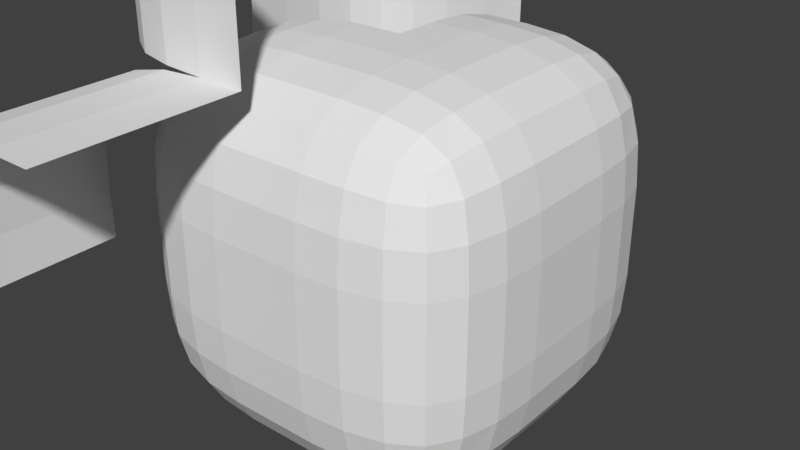 # Source: VoxelMeshTest.blend  (saved by Blender 2.78.0; exported with 4.5.12 LTS)
import bpy
from mathutils import Matrix  # noqa: F401  (used for matrix-valued properties, if any)

bpy.ops.wm.read_factory_settings(use_empty=True)
scene = bpy.context.scene
scene.name = 'Scene'

# ---- collections
col_collection_1 = bpy.data.collections.new('Collection 1'); scene.collection.children.link(col_collection_1)

# ---- world
world_world = bpy.data.worlds.new('World'); scene.world = world_world
world_world.color = (0.05088, 0.05088, 0.05088)
world_world.use_sun_shadow = False
world_world.sun_shadow_jitter_overblur = 0.0
world_world.cycles.sampling_method = 'MANUAL'

# ---- meshes
me_cube_006 = bpy.data.meshes.new('Cube.006')
me_cube_006.from_pydata([(-0.3438, 0.4688, 0.0), (-0.2422, 0.4922, 0.0), (-0.125, 0.5, 0.0), (-0.5, 0.0, 0.5), (0.0, 0.5, 0.5), (-0.5, 0.125, 0.0), (-0.4922, 0.2422, 0.0), (-0.4688, 0.3438, 0.0), (-0.4219, 0.4219, 0.5), (-0.4688, 0.3438, 0.5), (-0.4922, 0.2422, 0.5), (-0.5, 0.125, 0.5), (-0.125, 0.5, 0.5), (-0.4219, 0.4219, 0.0), (-0.2422, 0.4922, 0.5), (-0.3438, 0.4688, 0.5), (0.0, 0.5, 0.0), (-0.5, 0.0, 0.0)], [], [(1, 14, 12, 2), (6, 10, 9, 7), (0, 15, 14, 1), (7, 9, 8, 13), (2, 12, 4, 16), (17, 3, 11, 5), (13, 8, 15, 0), (5, 11, 10, 6)])
me_cube_006.use_remesh_preserve_volume = False
me_cube_006.use_remesh_preserve_attributes = False
me_cube_006.use_mirror_vertex_groups = False
me_cube_006.update()
me_cube_005 = bpy.data.meshes.new('Cube.005')
me_cube_005.from_pydata([(-0.3438, 0.4688, 0.0), (-0.2422, 0.4922, 0.0), (-0.125, 0.5, 0.0), (-0.5, 0.0, 0.5), (0.0, 0.5, 0.5), (-0.5, 0.125, 0.0), (-0.4922, 0.2422, 0.0), (-0.4688, 0.3438, 0.0), (-0.4219, 0.4219, 0.5), (-0.4688, 0.3438, 0.5), (-0.4922, 0.2422, 0.5), (-0.5, 0.125, 0.5), (-0.125, 0.5, 0.5), (-0.4219, 0.4219, 0.0), (-0.2422, 0.4922, 0.5), (-0.3438, 0.4688, 0.5), (0.0, 0.5, 0.0), (-0.5, 0.0, 0.0)], [], [(1, 14, 12, 2), (6, 10, 9, 7), (0, 15, 14, 1), (7, 9, 8, 13), (2, 12, 4, 16), (17, 3, 11, 5), (13, 8, 15, 0), (5, 11, 10, 6)])
me_cube_005.use_remesh_preserve_volume = False
me_cube_005.use_remesh_preserve_attributes = False
me_cube_005.use_mirror_vertex_groups = False
me_cube_005.update()
me_cube_004 = bpy.data.meshes.new('Cube.004')
me_cube_004.from_pydata([(-0.5, 1.629e-07, 0.5), (-5.96e-08, -0.5, 0.5), (-0.4219, -0.4219, 0.5), (-0.4688, -0.3437, 0.5), (-0.4922, -0.2422, 0.5), (-0.5, -0.125, 0.5), (-0.125, -0.5, 0.5), (-0.2422, -0.4922, 0.5), (-0.3438, -0.4687, 0.5), (-0.3438, -0.5, 0.4688), (-0.2422, -0.5, 0.4922), (-0.125, -0.5, 0.5), (-0.5, -0.5, 0.125), (-0.4922, -0.5, 0.2422), (-0.4688, -0.5, 0.3438), (-0.4219, -0.5, 0.4219), (-8.941e-08, -0.5, 0.5), (-0.5, -0.5, 0.0), (-0.2414, -0.4846, 0.2414), (-0.125, -0.4922, 0.2422), (-0.2391, -0.4618, 0.3407), (-0.3407, -0.4618, 0.2391), (-0.2422, -0.4922, 0.125), (-0.125, -0.5, 0.125), (-0.125, -0.4688, 0.3438), (-0.3316, -0.441, 0.3316), (-0.3438, -0.4688, 0.125), (-0.2414, -0.2414, 0.4846), (-0.2422, -0.125, 0.4922), (-0.3407, -0.2391, 0.4618), (-0.2391, -0.3407, 0.4618), (-0.125, -0.2422, 0.4922), (-0.125, -0.125, 0.5), (-0.3438, -0.125, 0.4688), (-0.3316, -0.3316, 0.441), (-0.125, -0.3438, 0.4688), (-0.4846, -0.2414, 0.2414), (-0.4618, -0.3407, 0.2391), (-0.4618, -0.2391, 0.3407), (-0.4922, -0.125, 0.2422), (-0.4922, -0.2422, 0.125), (-0.4688, -0.3438, 0.125), (-0.441, -0.3316, 0.3316), (-0.4688, -0.125, 0.3438), (-0.5, -0.125, 0.125), (-0.4219, -0.4219, 0.125), (-0.4163, -0.4163, 0.2376), (-0.3997, -0.3997, 0.3255), (-0.125, -0.4219, 0.4219), (-0.2376, -0.4163, 0.4163), (-0.3255, -0.3997, 0.3997), (-0.3997, -0.3255, 0.3997), (-0.4163, -0.2376, 0.4163), (-0.4219, -0.125, 0.4219), (0.0, -0.125, 0.5), (0.0, -0.2422, 0.4922), (0.0, -0.3438, 0.4688), (-0.3438, 0.0, 0.4688), (-0.2422, 0.0, 0.4922), (-0.125, 0.0, 0.5), (-0.125, -0.5, 0.0), (-0.2422, -0.4922, 0.0), (-0.3438, -0.4688, 0.0), (0.0, -0.4688, 0.3438), (0.0, -0.4922, 0.2422), (0.0, -0.5, 0.125), (-0.4688, -0.3438, 0.0), (-0.4922, -0.2422, 0.0), (-0.5, -0.125, 0.0), (-0.4688, 0.0, 0.3438), (-0.4922, 0.0, 0.2422), (-0.5, 0.0, 0.125), (-0.3773, -0.3773, 0.3773), (-0.4219, -0.4219, 0.0), (-0.4219, 0.0, 0.4219), (0.0, -0.4219, 0.4219), (0.0, 0.0, 0.5), (0.0, -0.5, 0.0), (-0.5, 0.0, 0.0)], [(3, 2), (4, 3), (5, 4), (0, 5), (6, 1), (7, 6), (8, 7), (2, 8), (15, 9), (9, 10), (10, 11), (11, 16), (17, 12), (12, 13), (13, 14), (14, 15)], [(18, 22, 23, 19), (19, 23, 65, 64), (22, 61, 60, 23), (23, 60, 77, 65), (18, 19, 24, 20), (20, 24, 48, 49), (19, 64, 63, 24), (24, 63, 75, 48), (18, 20, 25, 21), (21, 25, 47, 46), (20, 49, 50, 25), (25, 50, 72, 47), (18, 21, 26, 22), (22, 26, 62, 61), (21, 46, 45, 26), (26, 45, 73, 62), (27, 31, 32, 28), (28, 32, 59, 58), (31, 55, 54, 32), (32, 54, 76, 59), (27, 28, 33, 29), (29, 33, 53, 52), (28, 58, 57, 33), (33, 57, 74, 53), (27, 29, 34, 30), (30, 34, 50, 49), (29, 52, 51, 34), (34, 51, 72, 50), (27, 30, 35, 31), (31, 35, 56, 55), (30, 49, 48, 35), (35, 48, 75, 56), (36, 40, 41, 37), (37, 41, 45, 46), (40, 67, 66, 41), (41, 66, 73, 45), (36, 37, 42, 38), (38, 42, 51, 52), (37, 46, 47, 42), (42, 47, 72, 51), (36, 38, 43, 39), (39, 43, 69, 70), (38, 52, 53, 43), (43, 53, 74, 69), (36, 39, 44, 40), (40, 44, 68, 67), (39, 70, 71, 44), (44, 71, 78, 68)])
me_cube_004.use_remesh_preserve_volume = False
me_cube_004.use_remesh_preserve_attributes = False
me_cube_004.use_mirror_vertex_groups = False
me_cube_004.update()
me_cube_003 = bpy.data.meshes.new('Cube.003')
me_cube_003.from_pydata([(-0.3438, 0.4688, 0.0), (-0.2422, 0.4922, 0.0), (-0.125, 0.5, 0.0), (-0.5, 0.0, 0.5), (0.0, 0.5, 0.5), (-0.5, 0.125, 0.0), (-0.4922, 0.2422, 0.0), (-0.4688, 0.3438, 0.0), (-0.4219, 0.4219, 0.5), (-0.4688, 0.3438, 0.5), (-0.4922, 0.2422, 0.5), (-0.5, 0.125, 0.5), (-0.125, 0.5, 0.5), (-0.4219, 0.4219, 0.0), (-0.2422, 0.4922, 0.5), (-0.3438, 0.4688, 0.5), (0.0, 0.5, 0.0), (-0.5, 0.0, 0.0)], [], [(1, 14, 12, 2), (6, 10, 9, 7), (0, 15, 14, 1), (7, 9, 8, 13), (2, 12, 4, 16), (17, 3, 11, 5), (13, 8, 15, 0), (5, 11, 10, 6)])
me_cube_003.use_remesh_preserve_volume = False
me_cube_003.use_remesh_preserve_attributes = False
me_cube_003.use_mirror_vertex_groups = False
me_cube_003.update()
me_cube_002 = bpy.data.meshes.new('Cube.002')
me_cube_002.from_pydata([(0.2414, 0.4846, 0.2414), (0.125, 0.4922, 0.2422), (0.2391, 0.4618, 0.3407), (0.3407, 0.4618, 0.2391), (0.2422, 0.4922, 0.125), (0.125, 0.5, 0.125), (0.125, 0.4688, 0.3438), (0.3316, 0.441, 0.3316), (0.3438, 0.4688, 0.125), (0.2414, 0.2414, 0.4846), (0.2391, 0.3407, 0.4618), (0.125, 0.2422, 0.4922), (0.2422, 0.125, 0.4922), (0.3407, 0.2391, 0.4618), (0.3316, 0.3316, 0.441), (0.125, 0.3438, 0.4688), (0.125, 0.125, 0.5), (0.3438, 0.125, 0.4688), (0.4846, 0.2414, 0.2414), (0.4618, 0.3407, 0.2391), (0.4618, 0.2391, 0.3407), (0.4922, 0.125, 0.2422), (0.4922, 0.2422, 0.125), (0.4688, 0.3438, 0.125), (0.441, 0.3316, 0.3316), (0.4688, 0.125, 0.3438), (0.5, 0.125, 0.125), (0.125, 0.4219, 0.4219), (0.2376, 0.4163, 0.4163), (0.3255, 0.3997, 0.3997), (0.3997, 0.3997, 0.3255), (0.4163, 0.4163, 0.2376), (0.4219, 0.4219, 0.125), (0.3997, 0.3255, 0.3997), (0.4163, 0.2376, 0.4163), (0.4219, 0.125, 0.4219), (0.0, 0.3438, 0.4688), (0.0, 0.2422, 0.4922), (0.0, 0.125, 0.5), (0.125, 0.0, 0.5), (0.2422, 0.0, 0.4922), (0.3438, 0.0, 0.4688), (0.4688, 0.3438, 0.0), (0.4922, 0.2422, 0.0), (0.5, 0.125, 0.0), (0.4688, 0.0, 0.3438), (0.4922, 0.0, 0.2422), (0.5, 0.0, 0.125), (0.125, 0.5, 0.0), (0.2422, 0.4922, 0.0), (0.3438, 0.4688, 0.0), (0.0, 0.4688, 0.3438), (0.0, 0.4922, 0.2422), (0.0, 0.5, 0.125), (0.3773, 0.3773, 0.3773), (0.0, 0.4219, 0.4219), (0.4219, 0.4219, 0.0), (0.4219, 0.0, 0.4219), (0.0, 0.0, 0.5), (0.5, 0.0, 0.0), (0.0, 0.5, 0.0)], [], [(0, 4, 5, 1), (1, 5, 53, 52), (4, 49, 48, 5), (5, 48, 60, 53), (0, 1, 6, 2), (2, 6, 27, 28), (1, 52, 51, 6), (6, 51, 55, 27), (0, 2, 7, 3), (3, 7, 30, 31), (2, 28, 29, 7), (7, 29, 54, 30), (0, 3, 8, 4), (4, 8, 50, 49), (3, 31, 32, 8), (8, 32, 56, 50), (9, 13, 14, 10), (10, 14, 29, 28), (13, 34, 33, 14), (14, 33, 54, 29), (9, 10, 15, 11), (11, 15, 36, 37), (10, 28, 27, 15), (15, 27, 55, 36), (9, 11, 16, 12), (12, 16, 39, 40), (11, 37, 38, 16), (16, 38, 58, 39), (9, 12, 17, 13), (13, 17, 35, 34), (12, 40, 41, 17), (17, 41, 57, 35), (18, 22, 23, 19), (19, 23, 32, 31), (22, 43, 42, 23), (23, 42, 56, 32), (18, 19, 24, 20), (20, 24, 33, 34), (19, 31, 30, 24), (24, 30, 54, 33), (18, 20, 25, 21), (21, 25, 45, 46), (20, 34, 35, 25), (25, 35, 57, 45), (18, 21, 26, 22), (22, 26, 44, 43), (21, 46, 47, 26), (26, 47, 59, 44)])
me_cube_002.use_remesh_preserve_volume = False
me_cube_002.use_remesh_preserve_attributes = False
me_cube_002.use_mirror_vertex_groups = False
me_cube_002.update()
me_cube = bpy.data.meshes.new('Cube')
me_cube.from_pydata([(0.4846, -0.2414, 0.2414), (0.4922, -0.125, 0.2422), (0.4618, -0.2391, 0.3407), (0.4618, -0.3407, 0.2391), (0.4922, -0.2422, 0.125), (0.5, -0.125, 0.125), (0.4688, -0.125, 0.3438), (0.441, -0.3316, 0.3316), (0.4688, -0.3438, 0.125), (0.2414, -0.2414, -0.4846), (0.2422, -0.125, -0.4922), (0.3407, -0.2391, -0.4618), (0.2391, -0.3407, -0.4618), (0.125, -0.2422, -0.4922), (0.125, -0.125, -0.5), (0.3438, -0.125, -0.4688), (0.3316, -0.3316, -0.441), (0.125, -0.3438, -0.4688), (0.2414, -0.2414, 0.4846), (0.2422, -0.125, 0.4922), (0.125, -0.2422, 0.4922), (0.2391, -0.3407, 0.4618), (0.3407, -0.2391, 0.4618), (0.3438, -0.125, 0.4688), (0.125, -0.125, 0.5), (0.125, -0.3438, 0.4688), (0.3316, -0.3316, 0.441), (-0.2414, -0.2414, -0.4846), (-0.2422, -0.125, -0.4922), (-0.125, -0.2422, -0.4922), (-0.2391, -0.3407, -0.4618), (-0.3407, -0.2391, -0.4618), (-0.3438, -0.125, -0.4688), (-0.125, -0.125, -0.5), (-0.125, -0.3438, -0.4688), (-0.3316, -0.3316, -0.441), (-0.2414, 0.2414, -0.4846), (-0.2391, 0.3407, -0.4618), (-0.125, 0.2422, -0.4922), (-0.2422, 0.125, -0.4922), (-0.3407, 0.2391, -0.4618), (-0.3316, 0.3316, -0.441), (-0.125, 0.3438, -0.4688), (-0.125, 0.125, -0.5), (-0.3438, 0.125, -0.4688), (0.2414, 0.2414, -0.4846), (0.2391, 0.3407, -0.4618), (0.3407, 0.2391, -0.4618), (0.2422, 0.125, -0.4922), (0.125, 0.2422, -0.4922), (0.125, 0.3438, -0.4688), (0.3316, 0.3316, -0.441), (0.3438, 0.125, -0.4688), (0.125, 0.125, -0.5), (-0.2414, -0.4846, -0.2414), (-0.125, -0.4922, -0.2422), (-0.2422, -0.4922, -0.125), (-0.3407, -0.4618, -0.2391), (-0.2391, -0.4618, -0.3407), (-0.125, -0.4688, -0.3438), (-0.125, -0.5, -0.125), (-0.3438, -0.4688, -0.125), (-0.3316, -0.441, -0.3316), (0.2414, -0.4846, -0.2414), (0.3407, -0.4618, -0.2391), (0.2422, -0.4922, -0.125), (0.125, -0.4922, -0.2422), (0.2391, -0.4618, -0.3407), (0.3316, -0.441, -0.3316), (0.3438, -0.4688, -0.125), (0.125, -0.5, -0.125), (0.125, -0.4688, -0.3438), (0.2414, -0.4846, 0.2414), (0.3407, -0.4618, 0.2391), (0.2391, -0.4618, 0.3407), (0.125, -0.4922, 0.2422), (0.2422, -0.4922, 0.125), (0.3438, -0.4688, 0.125), (0.3316, -0.441, 0.3316), (0.125, -0.4688, 0.3438), (0.125, -0.5, 0.125), (0.4846, -0.2414, -0.2414), (0.4922, -0.125, -0.2422), (0.4922, -0.2422, -0.125), (0.4618, -0.3407, -0.2391), (0.4618, -0.2391, -0.3407), (0.4688, -0.125, -0.3438), (0.5, -0.125, -0.125), (0.4688, -0.3438, -0.125), (0.441, -0.3316, -0.3316), (0.4846, 0.2414, -0.2414), (0.4618, 0.3407, -0.2391), (0.4922, 0.2422, -0.125), (0.4922, 0.125, -0.2422), (0.4618, 0.2391, -0.3407), (0.441, 0.3316, -0.3316), (0.4688, 0.3438, -0.125), (0.5, 0.125, -0.125), (0.4688, 0.125, -0.3438), (0.2414, 0.4846, -0.2414), (0.125, 0.4922, -0.2422), (0.2422, 0.4922, -0.125), (0.3407, 0.4618, -0.2391), (0.2391, 0.4618, -0.3407), (0.125, 0.4688, -0.3438), (0.125, 0.5, -0.125), (0.3438, 0.4688, -0.125), (0.3316, 0.441, -0.3316), (-0.2414, 0.4846, -0.2414), (-0.3407, 0.4618, -0.2391), (-0.2422, 0.4922, -0.125), (-0.125, 0.4922, -0.2422), (-0.2391, 0.4618, -0.3407), (-0.3316, 0.441, -0.3316), (-0.3438, 0.4688, -0.125), (-0.125, 0.5, -0.125), (-0.125, 0.4688, -0.3438), (-0.4846, 0.2414, -0.2414), (-0.4922, 0.125, -0.2422), (-0.4922, 0.2422, -0.125), (-0.4618, 0.3407, -0.2391), (-0.4618, 0.2391, -0.3407), (-0.4688, 0.125, -0.3438), (-0.5, 0.125, -0.125), (-0.4688, 0.3438, -0.125), (-0.441, 0.3316, -0.3316), (-0.4846, -0.2414, -0.2414), (-0.4618, -0.3407, -0.2391), (-0.4922, -0.2422, -0.125), (-0.4922, -0.125, -0.2422), (-0.4618, -0.2391, -0.3407), (-0.441, -0.3316, -0.3316), (-0.4688, -0.3438, -0.125), (-0.5, -0.125, -0.125), (-0.4688, -0.125, -0.3438), (-0.4219, -0.125, -0.4219), (-0.4163, -0.2376, -0.4163), (-0.3997, -0.3255, -0.3997), (-0.4219, 0.4219, -0.125), (-0.4163, 0.4163, -0.2376), (-0.3997, 0.3997, -0.3255), (-0.125, 0.4219, -0.4219), (-0.2376, 0.4163, -0.4163), (-0.3255, 0.3997, -0.3997), (0.4219, 0.4219, -0.125), (0.4163, 0.4163, -0.2376), (0.3997, 0.3997, -0.3255), (0.4219, 0.125, -0.4219), (0.4163, 0.2376, -0.4163), (0.3997, 0.3255, -0.3997), (0.4219, -0.125, 0.4219), (0.4163, -0.2376, 0.4163), (0.3997, -0.3255, 0.3997), (0.4219, -0.4219, -0.125), (0.4163, -0.4163, -0.2376), (0.3997, -0.3997, -0.3255), (0.125, -0.4219, -0.4219), (0.2376, -0.4163, -0.4163), (0.3255, -0.3997, -0.3997), (-0.3997, 0.3255, -0.3997), (-0.4163, 0.2376, -0.4163), (-0.4219, 0.125, -0.4219), (-0.3997, -0.3997, -0.3255), (-0.4163, -0.4163, -0.2376), (-0.4219, -0.4219, -0.125), (0.3255, 0.3997, -0.3997), (0.2376, 0.4163, -0.4163), (0.125, 0.4219, -0.4219), (0.3997, -0.3255, -0.3997), (0.4163, -0.2376, -0.4163), (0.4219, -0.125, -0.4219), (0.3997, -0.3997, 0.3255), (0.4163, -0.4163, 0.2376), (0.4219, -0.4219, 0.125), (-0.3255, -0.3997, -0.3997), (-0.2376, -0.4163, -0.4163), (-0.125, -0.4219, -0.4219), (0.3255, -0.3997, 0.3997), (0.2376, -0.4163, 0.4163), (0.125, -0.4219, 0.4219), (0.0, -0.125, 0.5), (0.0, -0.2422, 0.4922), (0.0, -0.3438, 0.4688), (0.125, 0.0, 0.5), (0.2422, 0.0, 0.4922), (0.3438, 0.0, 0.4688), (0.0, -0.125, -0.5), (0.0, -0.2422, -0.4922), (0.0, -0.3438, -0.4688), (0.0, 0.3438, -0.4688), (0.0, 0.2422, -0.4922), (0.0, 0.125, -0.5), (-0.125, 0.0, -0.5), (-0.2422, 0.0, -0.4922), (-0.3438, 0.0, -0.4688), (0.3438, 0.0, -0.4688), (0.2422, 0.0, -0.4922), (0.125, 0.0, -0.5), (-0.125, -0.5, 0.0), (-0.2422, -0.4922, 0.0), (-0.3438, -0.4688, 0.0), (0.3438, -0.4688, 0.0), (0.2422, -0.4922, 0.0), (0.125, -0.5, 0.0), (0.0, -0.5, -0.125), (0.0, -0.4922, -0.2422), (0.0, -0.4688, -0.3438), (0.0, -0.4688, 0.3438), (0.0, -0.4922, 0.2422), (0.0, -0.5, 0.125), (0.5, -0.125, 0.0), (0.4922, -0.2422, 0.0), (0.4688, -0.3438, 0.0), (0.4688, 0.3438, 0.0), (0.4922, 0.2422, 0.0), (0.5, 0.125, 0.0), (0.5, 0.0, -0.125), (0.4922, 0.0, -0.2422), (0.4688, 0.0, -0.3438), (0.4688, 0.0, 0.3438), (0.4922, 0.0, 0.2422), (0.5, 0.0, 0.125), (0.125, 0.5, 0.0), (0.2422, 0.4922, 0.0), (0.3438, 0.4688, 0.0), (-0.3438, 0.4688, 0.0), (-0.2422, 0.4922, 0.0), (-0.125, 0.5, 0.0), (0.0, 0.5, -0.125), (0.0, 0.4922, -0.2422), (0.0, 0.4688, -0.3438), (-0.5, 0.125, 0.0), (-0.4922, 0.2422, 0.0), (-0.4688, 0.3438, 0.0), (-0.4688, -0.3438, 0.0), (-0.4922, -0.2422, 0.0), (-0.5, -0.125, 0.0), (-0.5, 0.0, -0.125), (-0.4922, 0.0, -0.2422), (-0.4688, 0.0, -0.3438), (-0.3773, -0.3773, -0.3773), (-0.3773, 0.3773, -0.3773), (0.3773, -0.3773, -0.3773), (0.3773, -0.3773, 0.3773), (0.3773, 0.3773, -0.3773), (-0.4219, 0.0, -0.4219), (-0.4219, -0.4219, 0.0), (-0.4219, 0.4219, 0.0), (0.0, 0.4219, -0.4219), (0.4219, 0.4219, 0.0), (0.4219, 0.0, -0.4219), (0.4219, 0.0, 0.4219), (0.4219, -0.4219, 0.0), (0.0, -0.4219, -0.4219), (0.0, -0.4219, 0.4219), (0.0, 0.0, 0.5), (0.0, 0.0, -0.5), (0.0, -0.5, 0.0), (0.5, 0.0, 0.0), (0.0, 0.5, 0.0), (-0.5, 0.0, 0.0)], [], [(0, 4, 5, 1), (1, 5, 221, 220), (4, 211, 210, 5), (5, 210, 258, 221), (0, 1, 6, 2), (2, 6, 150, 151), (1, 220, 219, 6), (6, 219, 251, 150), (0, 2, 7, 3), (3, 7, 171, 172), (2, 151, 152, 7), (7, 152, 243, 171), (0, 3, 8, 4), (4, 8, 212, 211), (3, 172, 173, 8), (8, 173, 252, 212), (9, 13, 14, 10), (10, 14, 197, 196), (13, 187, 186, 14), (14, 186, 256, 197), (9, 10, 15, 11), (11, 15, 170, 169), (10, 196, 195, 15), (15, 195, 250, 170), (9, 11, 16, 12), (12, 16, 158, 157), (11, 169, 168, 16), (16, 168, 242, 158), (9, 12, 17, 13), (13, 17, 188, 187), (12, 157, 156, 17), (17, 156, 253, 188), (18, 22, 23, 19), (19, 23, 185, 184), (22, 151, 150, 23), (23, 150, 251, 185), (18, 19, 24, 20), (20, 24, 180, 181), (19, 184, 183, 24), (24, 183, 255, 180), (18, 20, 25, 21), (21, 25, 179, 178), (20, 181, 182, 25), (25, 182, 254, 179), (18, 21, 26, 22), (22, 26, 152, 151), (21, 178, 177, 26), (26, 177, 243, 152), (27, 31, 32, 28), (28, 32, 194, 193), (31, 136, 135, 32), (32, 135, 245, 194), (27, 28, 33, 29), (29, 33, 186, 187), (28, 193, 192, 33), (33, 192, 256, 186), (27, 29, 34, 30), (30, 34, 176, 175), (29, 187, 188, 34), (34, 188, 253, 176), (27, 30, 35, 31), (31, 35, 137, 136), (30, 175, 174, 35), (35, 174, 240, 137), (36, 40, 41, 37), (37, 41, 143, 142), (40, 160, 159, 41), (41, 159, 241, 143), (36, 37, 42, 38), (38, 42, 189, 190), (37, 142, 141, 42), (42, 141, 248, 189), (36, 38, 43, 39), (39, 43, 192, 193), (38, 190, 191, 43), (43, 191, 256, 192), (36, 39, 44, 40), (40, 44, 161, 160), (39, 193, 194, 44), (44, 194, 245, 161), (45, 49, 50, 46), (46, 50, 167, 166), (49, 190, 189, 50), (50, 189, 248, 167), (45, 46, 51, 47), (47, 51, 149, 148), (46, 166, 165, 51), (51, 165, 244, 149), (45, 47, 52, 48), (48, 52, 195, 196), (47, 148, 147, 52), (52, 147, 250, 195), (45, 48, 53, 49), (49, 53, 191, 190), (48, 196, 197, 53), (53, 197, 256, 191), (54, 58, 59, 55), (55, 59, 206, 205), (58, 175, 176, 59), (59, 176, 253, 206), (54, 55, 60, 56), (56, 60, 198, 199), (55, 205, 204, 60), (60, 204, 257, 198), (54, 56, 61, 57), (57, 61, 164, 163), (56, 199, 200, 61), (61, 200, 246, 164), (54, 57, 62, 58), (58, 62, 174, 175), (57, 163, 162, 62), (62, 162, 240, 174), (63, 67, 68, 64), (64, 68, 155, 154), (67, 157, 158, 68), (68, 158, 242, 155), (63, 64, 69, 65), (65, 69, 201, 202), (64, 154, 153, 69), (69, 153, 252, 201), (63, 65, 70, 66), (66, 70, 204, 205), (65, 202, 203, 70), (70, 203, 257, 204), (63, 66, 71, 67), (67, 71, 156, 157), (66, 205, 206, 71), (71, 206, 253, 156), (72, 76, 77, 73), (73, 77, 173, 172), (76, 202, 201, 77), (77, 201, 252, 173), (72, 73, 78, 74), (74, 78, 177, 178), (73, 172, 171, 78), (78, 171, 243, 177), (72, 74, 79, 75), (75, 79, 207, 208), (74, 178, 179, 79), (79, 179, 254, 207), (72, 75, 80, 76), (76, 80, 203, 202), (75, 208, 209, 80), (80, 209, 257, 203), (81, 85, 86, 82), (82, 86, 218, 217), (85, 169, 170, 86), (86, 170, 250, 218), (81, 82, 87, 83), (83, 87, 210, 211), (82, 217, 216, 87), (87, 216, 258, 210), (81, 83, 88, 84), (84, 88, 153, 154), (83, 211, 212, 88), (88, 212, 252, 153), (81, 84, 89, 85), (85, 89, 168, 169), (84, 154, 155, 89), (89, 155, 242, 168), (90, 94, 95, 91), (91, 95, 146, 145), (94, 148, 149, 95), (95, 149, 244, 146), (90, 91, 96, 92), (92, 96, 213, 214), (91, 145, 144, 96), (96, 144, 249, 213), (90, 92, 97, 93), (93, 97, 216, 217), (92, 214, 215, 97), (97, 215, 258, 216), (90, 93, 98, 94), (94, 98, 147, 148), (93, 217, 218, 98), (98, 218, 250, 147), (99, 103, 104, 100), (100, 104, 230, 229), (103, 166, 167, 104), (104, 167, 248, 230), (99, 100, 105, 101), (101, 105, 222, 223), (100, 229, 228, 105), (105, 228, 259, 222), (99, 101, 106, 102), (102, 106, 144, 145), (101, 223, 224, 106), (106, 224, 249, 144), (99, 102, 107, 103), (103, 107, 165, 166), (102, 145, 146, 107), (107, 146, 244, 165), (108, 112, 113, 109), (109, 113, 140, 139), (112, 142, 143, 113), (113, 143, 241, 140), (108, 109, 114, 110), (110, 114, 225, 226), (109, 139, 138, 114), (114, 138, 247, 225), (108, 110, 115, 111), (111, 115, 228, 229), (110, 226, 227, 115), (115, 227, 259, 228), (108, 111, 116, 112), (112, 116, 141, 142), (111, 229, 230, 116), (116, 230, 248, 141), (117, 121, 122, 118), (118, 122, 239, 238), (121, 160, 161, 122), (122, 161, 245, 239), (117, 118, 123, 119), (119, 123, 231, 232), (118, 238, 237, 123), (123, 237, 260, 231), (117, 119, 124, 120), (120, 124, 138, 139), (119, 232, 233, 124), (124, 233, 247, 138), (117, 120, 125, 121), (121, 125, 159, 160), (120, 139, 140, 125), (125, 140, 241, 159), (126, 130, 131, 127), (127, 131, 162, 163), (130, 136, 137, 131), (131, 137, 240, 162), (126, 127, 132, 128), (128, 132, 234, 235), (127, 163, 164, 132), (132, 164, 246, 234), (126, 128, 133, 129), (129, 133, 237, 238), (128, 235, 236, 133), (133, 236, 260, 237), (126, 129, 134, 130), (130, 134, 135, 136), (129, 238, 239, 134), (134, 239, 245, 135)])
me_cube.use_remesh_preserve_volume = False
me_cube.use_remesh_preserve_attributes = False
me_cube.use_mirror_vertex_groups = False
me_cube.update()

# ---- objects
ob_cube_005 = bpy.data.objects.new('Cube.005', me_cube_006)
ob_cube_004 = bpy.data.objects.new('Cube.004', me_cube_005)
ob_cube_003 = bpy.data.objects.new('Cube.003', me_cube_004)
ob_cube_002 = bpy.data.objects.new('Cube.002', me_cube_003)
ob_cube_001 = bpy.data.objects.new('Cube.001', me_cube_002)
ob_cube = bpy.data.objects.new('Cube', me_cube)

# ---- transforms, parenting, visibility, modifiers, constraints
ob_cube_005.location = (-8.941e-08, -0.5, 0.0)
ob_cube_005.rotation_euler = (1.571, -0.0, 0.0)
ob_cube_005.hide_viewport = True
ob_cube_005.lineart.crease_threshold = 0.0
ob_cube_004.location = (-5.96e-08, 0.0, 1.0)
ob_cube_004.rotation_euler = (3.142, -0.0, 0.0)
ob_cube_004.hide_viewport = True
ob_cube_004.lineart.crease_threshold = 0.0
ob_cube_003.location = (0.0, 0.0, 0.0)
ob_cube_003.lineart.crease_threshold = 0.0
ob_cube_002.location = (0.0, 0.0, 0.0)
ob_cube_002.lineart.crease_threshold = 0.0
ob_cube_001.location = (0.0, 0.0, 0.0)
ob_cube_001.lineart.crease_threshold = 0.0
ob_cube.location = (0.0, 0.0, 0.0)
ob_cube.lineart.crease_threshold = 0.0

# ---- collection membership
col_collection_1.objects.link(ob_cube_005)
col_collection_1.objects.link(ob_cube_004)
col_collection_1.objects.link(ob_cube_003)
col_collection_1.objects.link(ob_cube_002)
col_collection_1.objects.link(ob_cube_001)
col_collection_1.objects.link(ob_cube)

# ---- scene / render settings (as saved in the file)
scene.frame_start = 1; scene.frame_end = 250; scene.frame_set(1)
scene.render.engine = 'BLENDER_EEVEE_NEXT'
scene.render.resolution_percentage = 50
scene.render.dither_intensity = 0.0
scene.cycles.use_denoising = False
scene.cycles.samples = 128
scene.cycles.sampling_pattern = 'TABULATED_SOBOL'
scene.cycles.light_sampling_threshold = 0.0
scene.cycles.use_adaptive_sampling = False
scene.cycles.use_light_tree = False
scene.cycles.blur_glossy = 0.0
scene.cycles.sample_clamp_indirect = 0.0
scene.view_settings.view_transform = 'Standard'
bpy.context.view_layer.update()

# ---- added for rendering (the .blend has no active camera and no usable light): camera, sun
cam_auto = bpy.data.cameras.new('AutoCamera')
cam_auto.lens = 50.0
cam_auto.sensor_width = 36.0
cam_auto.clip_end = 1000.0
ob_auto_camera = bpy.data.objects.new('AutoCamera', cam_auto)
scene.collection.objects.link(ob_auto_camera)
ob_auto_camera.location = (1.60254, -1.92304, 1.28203)
ob_auto_camera.rotation_euler = (1.09748, -7.21219e-08, 0.694738)
scene.camera = ob_auto_camera
light_auto_sun = bpy.data.lights.new('AutoSun', 'SUN')
light_auto_sun.energy = 3.0
light_auto_sun.angle = 0.0523599
ob_auto_sun = bpy.data.objects.new('AutoSun', light_auto_sun)
scene.collection.objects.link(ob_auto_sun)
ob_auto_sun.rotation_euler = (0.872665, 0.174533, 0.523599)
bpy.context.view_layer.update()
